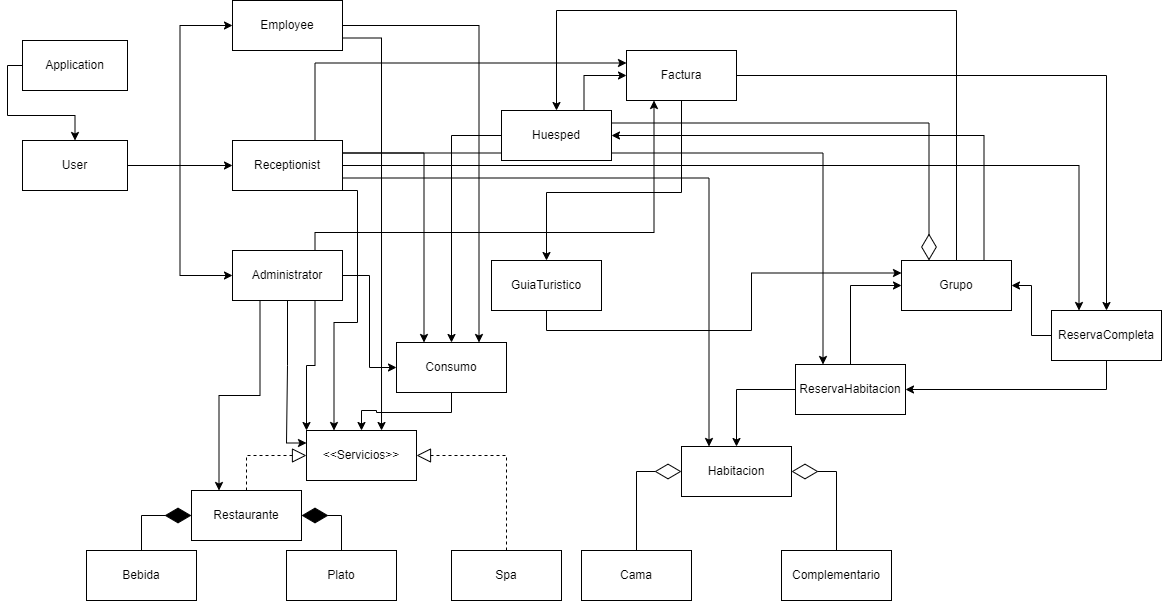

The diagram above was exported from draw.io. Its source (the exported page's mxGraphModel, read from the mxfile embedded in the PNG):
<mxGraphModel dx="1741" dy="996" grid="1" gridSize="10" guides="1" tooltips="1" connect="1" arrows="1" fold="1" page="1" pageScale="1" pageWidth="1169" pageHeight="827" math="0" shadow="0">
  <root>
    <mxCell id="0" />
    <mxCell id="1" parent="0" />
    <mxCell id="cOdYLvpB9WV6i5ERIF6D-251" style="edgeStyle=orthogonalEdgeStyle;rounded=0;orthogonalLoop=1;jettySize=auto;html=1;entryX=0;entryY=0.5;entryDx=0;entryDy=0;" edge="1" parent="1" source="cOdYLvpB9WV6i5ERIF6D-254" target="cOdYLvpB9WV6i5ERIF6D-257">
      <mxGeometry relative="1" as="geometry" />
    </mxCell>
    <mxCell id="cOdYLvpB9WV6i5ERIF6D-252" style="edgeStyle=orthogonalEdgeStyle;rounded=0;orthogonalLoop=1;jettySize=auto;html=1;entryX=0;entryY=0.5;entryDx=0;entryDy=0;" edge="1" parent="1" source="cOdYLvpB9WV6i5ERIF6D-254" target="cOdYLvpB9WV6i5ERIF6D-264">
      <mxGeometry relative="1" as="geometry" />
    </mxCell>
    <mxCell id="cOdYLvpB9WV6i5ERIF6D-253" style="edgeStyle=orthogonalEdgeStyle;rounded=0;orthogonalLoop=1;jettySize=auto;html=1;exitX=1;exitY=0.5;exitDx=0;exitDy=0;entryX=0;entryY=0.5;entryDx=0;entryDy=0;" edge="1" parent="1" source="cOdYLvpB9WV6i5ERIF6D-254" target="cOdYLvpB9WV6i5ERIF6D-270">
      <mxGeometry relative="1" as="geometry" />
    </mxCell>
    <mxCell id="cOdYLvpB9WV6i5ERIF6D-254" value="User" style="html=1;whiteSpace=wrap;" vertex="1" parent="1">
      <mxGeometry x="22" y="254" width="105" height="50" as="geometry" />
    </mxCell>
    <mxCell id="cOdYLvpB9WV6i5ERIF6D-255" style="edgeStyle=orthogonalEdgeStyle;rounded=0;orthogonalLoop=1;jettySize=auto;html=1;exitX=1;exitY=0.5;exitDx=0;exitDy=0;entryX=0.75;entryY=0;entryDx=0;entryDy=0;" edge="1" parent="1" source="cOdYLvpB9WV6i5ERIF6D-257" target="cOdYLvpB9WV6i5ERIF6D-281">
      <mxGeometry relative="1" as="geometry" />
    </mxCell>
    <mxCell id="cOdYLvpB9WV6i5ERIF6D-256" style="edgeStyle=orthogonalEdgeStyle;rounded=0;orthogonalLoop=1;jettySize=auto;html=1;exitX=1;exitY=0.75;exitDx=0;exitDy=0;entryX=0.682;entryY=0;entryDx=0;entryDy=0;entryPerimeter=0;" edge="1" parent="1" source="cOdYLvpB9WV6i5ERIF6D-257" target="cOdYLvpB9WV6i5ERIF6D-271">
      <mxGeometry relative="1" as="geometry" />
    </mxCell>
    <mxCell id="cOdYLvpB9WV6i5ERIF6D-257" value="Employee&lt;br&gt;" style="html=1;whiteSpace=wrap;" vertex="1" parent="1">
      <mxGeometry x="232" y="114" width="110" height="50" as="geometry" />
    </mxCell>
    <mxCell id="cOdYLvpB9WV6i5ERIF6D-258" style="edgeStyle=orthogonalEdgeStyle;rounded=0;orthogonalLoop=1;jettySize=auto;html=1;exitX=1;exitY=0.75;exitDx=0;exitDy=0;entryX=0.25;entryY=0;entryDx=0;entryDy=0;" edge="1" parent="1" source="cOdYLvpB9WV6i5ERIF6D-264" target="cOdYLvpB9WV6i5ERIF6D-282">
      <mxGeometry relative="1" as="geometry" />
    </mxCell>
    <mxCell id="cOdYLvpB9WV6i5ERIF6D-259" style="edgeStyle=orthogonalEdgeStyle;rounded=0;orthogonalLoop=1;jettySize=auto;html=1;exitX=1;exitY=0.5;exitDx=0;exitDy=0;entryX=0.25;entryY=0;entryDx=0;entryDy=0;" edge="1" parent="1" source="cOdYLvpB9WV6i5ERIF6D-264" target="cOdYLvpB9WV6i5ERIF6D-292">
      <mxGeometry relative="1" as="geometry" />
    </mxCell>
    <mxCell id="cOdYLvpB9WV6i5ERIF6D-260" style="edgeStyle=orthogonalEdgeStyle;rounded=0;orthogonalLoop=1;jettySize=auto;html=1;exitX=1;exitY=0.25;exitDx=0;exitDy=0;entryX=0.25;entryY=0;entryDx=0;entryDy=0;" edge="1" parent="1" source="cOdYLvpB9WV6i5ERIF6D-264" target="cOdYLvpB9WV6i5ERIF6D-289">
      <mxGeometry relative="1" as="geometry" />
    </mxCell>
    <mxCell id="cOdYLvpB9WV6i5ERIF6D-261" style="edgeStyle=orthogonalEdgeStyle;rounded=0;orthogonalLoop=1;jettySize=auto;html=1;exitX=0.75;exitY=0;exitDx=0;exitDy=0;entryX=0;entryY=0.25;entryDx=0;entryDy=0;" edge="1" parent="1" source="cOdYLvpB9WV6i5ERIF6D-264" target="cOdYLvpB9WV6i5ERIF6D-303">
      <mxGeometry relative="1" as="geometry" />
    </mxCell>
    <mxCell id="cOdYLvpB9WV6i5ERIF6D-262" style="edgeStyle=orthogonalEdgeStyle;rounded=0;orthogonalLoop=1;jettySize=auto;html=1;exitX=1;exitY=1;exitDx=0;exitDy=0;entryX=0.25;entryY=0;entryDx=0;entryDy=0;" edge="1" parent="1" source="cOdYLvpB9WV6i5ERIF6D-264" target="cOdYLvpB9WV6i5ERIF6D-271">
      <mxGeometry relative="1" as="geometry">
        <Array as="points">
          <mxPoint x="357" y="304" />
          <mxPoint x="357" y="436" />
          <mxPoint x="334" y="436" />
        </Array>
      </mxGeometry>
    </mxCell>
    <mxCell id="cOdYLvpB9WV6i5ERIF6D-263" style="edgeStyle=orthogonalEdgeStyle;rounded=0;orthogonalLoop=1;jettySize=auto;html=1;exitX=1;exitY=0.25;exitDx=0;exitDy=0;entryX=0.25;entryY=0;entryDx=0;entryDy=0;" edge="1" parent="1" source="cOdYLvpB9WV6i5ERIF6D-264" target="cOdYLvpB9WV6i5ERIF6D-281">
      <mxGeometry relative="1" as="geometry" />
    </mxCell>
    <mxCell id="cOdYLvpB9WV6i5ERIF6D-264" value="Receptionist" style="html=1;whiteSpace=wrap;" vertex="1" parent="1">
      <mxGeometry x="232" y="254" width="110" height="50" as="geometry" />
    </mxCell>
    <mxCell id="cOdYLvpB9WV6i5ERIF6D-265" style="edgeStyle=orthogonalEdgeStyle;rounded=0;orthogonalLoop=1;jettySize=auto;html=1;exitX=0.25;exitY=1;exitDx=0;exitDy=0;entryX=0.25;entryY=0;entryDx=0;entryDy=0;" edge="1" parent="1" source="cOdYLvpB9WV6i5ERIF6D-270" target="cOdYLvpB9WV6i5ERIF6D-272">
      <mxGeometry relative="1" as="geometry" />
    </mxCell>
    <mxCell id="cOdYLvpB9WV6i5ERIF6D-266" style="edgeStyle=orthogonalEdgeStyle;rounded=0;orthogonalLoop=1;jettySize=auto;html=1;exitX=0.75;exitY=0;exitDx=0;exitDy=0;entryX=0.25;entryY=1;entryDx=0;entryDy=0;" edge="1" parent="1" source="cOdYLvpB9WV6i5ERIF6D-270" target="cOdYLvpB9WV6i5ERIF6D-303">
      <mxGeometry relative="1" as="geometry">
        <Array as="points">
          <mxPoint x="315" y="346" />
          <mxPoint x="653" y="346" />
        </Array>
      </mxGeometry>
    </mxCell>
    <mxCell id="cOdYLvpB9WV6i5ERIF6D-267" style="edgeStyle=orthogonalEdgeStyle;rounded=0;orthogonalLoop=1;jettySize=auto;html=1;exitX=0.5;exitY=1;exitDx=0;exitDy=0;entryX=0;entryY=0.25;entryDx=0;entryDy=0;" edge="1" parent="1" source="cOdYLvpB9WV6i5ERIF6D-270" target="cOdYLvpB9WV6i5ERIF6D-271">
      <mxGeometry relative="1" as="geometry" />
    </mxCell>
    <mxCell id="cOdYLvpB9WV6i5ERIF6D-268" style="edgeStyle=orthogonalEdgeStyle;rounded=0;orthogonalLoop=1;jettySize=auto;html=1;exitX=0.75;exitY=1;exitDx=0;exitDy=0;entryX=0;entryY=0;entryDx=0;entryDy=0;" edge="1" parent="1" source="cOdYLvpB9WV6i5ERIF6D-270" target="cOdYLvpB9WV6i5ERIF6D-271">
      <mxGeometry relative="1" as="geometry" />
    </mxCell>
    <mxCell id="cOdYLvpB9WV6i5ERIF6D-269" style="edgeStyle=orthogonalEdgeStyle;rounded=0;orthogonalLoop=1;jettySize=auto;html=1;exitX=1;exitY=0.5;exitDx=0;exitDy=0;entryX=0;entryY=0.5;entryDx=0;entryDy=0;" edge="1" parent="1" source="cOdYLvpB9WV6i5ERIF6D-270" target="cOdYLvpB9WV6i5ERIF6D-281">
      <mxGeometry relative="1" as="geometry" />
    </mxCell>
    <mxCell id="cOdYLvpB9WV6i5ERIF6D-270" value="Administrator" style="html=1;whiteSpace=wrap;metaEdit=0;" vertex="1" parent="1">
      <mxGeometry x="232" y="364" width="110" height="50" as="geometry" />
    </mxCell>
    <mxCell id="cOdYLvpB9WV6i5ERIF6D-271" value="&amp;lt;&amp;lt;Servicios&amp;gt;&amp;gt;" style="html=1;whiteSpace=wrap;" vertex="1" parent="1">
      <mxGeometry x="306" y="544" width="110" height="50" as="geometry" />
    </mxCell>
    <mxCell id="cOdYLvpB9WV6i5ERIF6D-272" value="Restaurante" style="html=1;whiteSpace=wrap;" vertex="1" parent="1">
      <mxGeometry x="191" y="604" width="110" height="50" as="geometry" />
    </mxCell>
    <mxCell id="cOdYLvpB9WV6i5ERIF6D-273" value="" style="endArrow=block;dashed=1;endFill=0;endSize=12;html=1;rounded=0;exitX=0.5;exitY=0;exitDx=0;exitDy=0;entryX=0;entryY=0.5;entryDx=0;entryDy=0;edgeStyle=orthogonalEdgeStyle;" edge="1" parent="1" source="cOdYLvpB9WV6i5ERIF6D-272" target="cOdYLvpB9WV6i5ERIF6D-271">
      <mxGeometry width="160" relative="1" as="geometry">
        <mxPoint x="316" y="808" as="sourcePoint" />
        <mxPoint x="476" y="808" as="targetPoint" />
      </mxGeometry>
    </mxCell>
    <mxCell id="cOdYLvpB9WV6i5ERIF6D-274" value="Spa" style="html=1;whiteSpace=wrap;" vertex="1" parent="1">
      <mxGeometry x="451" y="664" width="110" height="50" as="geometry" />
    </mxCell>
    <mxCell id="cOdYLvpB9WV6i5ERIF6D-275" value="" style="endArrow=block;dashed=1;endFill=0;endSize=12;html=1;rounded=0;exitX=0.5;exitY=0;exitDx=0;exitDy=0;entryX=1;entryY=0.5;entryDx=0;entryDy=0;edgeStyle=orthogonalEdgeStyle;" edge="1" parent="1" source="cOdYLvpB9WV6i5ERIF6D-274" target="cOdYLvpB9WV6i5ERIF6D-271">
      <mxGeometry width="160" relative="1" as="geometry">
        <mxPoint x="496" y="660.5" as="sourcePoint" />
        <mxPoint x="571" y="585.5" as="targetPoint" />
      </mxGeometry>
    </mxCell>
    <mxCell id="cOdYLvpB9WV6i5ERIF6D-276" value="Bebida" style="html=1;whiteSpace=wrap;" vertex="1" parent="1">
      <mxGeometry x="86" y="664" width="110" height="50" as="geometry" />
    </mxCell>
    <mxCell id="cOdYLvpB9WV6i5ERIF6D-277" value="" style="endArrow=diamondThin;endFill=1;endSize=24;html=1;rounded=0;entryX=0;entryY=0.5;entryDx=0;entryDy=0;exitX=0.5;exitY=0;exitDx=0;exitDy=0;edgeStyle=orthogonalEdgeStyle;" edge="1" parent="1" source="cOdYLvpB9WV6i5ERIF6D-276" target="cOdYLvpB9WV6i5ERIF6D-272">
      <mxGeometry width="160" relative="1" as="geometry">
        <mxPoint x="6" y="728" as="sourcePoint" />
        <mxPoint x="166" y="728" as="targetPoint" />
      </mxGeometry>
    </mxCell>
    <mxCell id="cOdYLvpB9WV6i5ERIF6D-278" value="Plato" style="html=1;whiteSpace=wrap;" vertex="1" parent="1">
      <mxGeometry x="286" y="664" width="110" height="50" as="geometry" />
    </mxCell>
    <mxCell id="cOdYLvpB9WV6i5ERIF6D-279" value="" style="endArrow=diamondThin;endFill=1;endSize=24;html=1;rounded=0;entryX=1;entryY=0.5;entryDx=0;entryDy=0;exitX=0.5;exitY=0;exitDx=0;exitDy=0;edgeStyle=orthogonalEdgeStyle;" edge="1" parent="1" source="cOdYLvpB9WV6i5ERIF6D-278" target="cOdYLvpB9WV6i5ERIF6D-272">
      <mxGeometry width="160" relative="1" as="geometry">
        <mxPoint x="131" y="815" as="sourcePoint" />
        <mxPoint x="186" y="733" as="targetPoint" />
      </mxGeometry>
    </mxCell>
    <mxCell id="cOdYLvpB9WV6i5ERIF6D-280" style="edgeStyle=orthogonalEdgeStyle;rounded=0;orthogonalLoop=1;jettySize=auto;html=1;exitX=0.5;exitY=1;exitDx=0;exitDy=0;entryX=0.5;entryY=0;entryDx=0;entryDy=0;" edge="1" parent="1" source="cOdYLvpB9WV6i5ERIF6D-281" target="cOdYLvpB9WV6i5ERIF6D-271">
      <mxGeometry relative="1" as="geometry" />
    </mxCell>
    <mxCell id="cOdYLvpB9WV6i5ERIF6D-281" value="Consumo&lt;br&gt;" style="html=1;whiteSpace=wrap;" vertex="1" parent="1">
      <mxGeometry x="396" y="456" width="110" height="50" as="geometry" />
    </mxCell>
    <mxCell id="cOdYLvpB9WV6i5ERIF6D-282" value="Habitacion" style="html=1;whiteSpace=wrap;" vertex="1" parent="1">
      <mxGeometry x="681" y="560" width="110" height="50" as="geometry" />
    </mxCell>
    <mxCell id="cOdYLvpB9WV6i5ERIF6D-283" value="Cama" style="html=1;whiteSpace=wrap;" vertex="1" parent="1">
      <mxGeometry x="581" y="664" width="110" height="50" as="geometry" />
    </mxCell>
    <mxCell id="cOdYLvpB9WV6i5ERIF6D-284" value="Complementario" style="html=1;whiteSpace=wrap;" vertex="1" parent="1">
      <mxGeometry x="781" y="664" width="110" height="50" as="geometry" />
    </mxCell>
    <mxCell id="cOdYLvpB9WV6i5ERIF6D-285" value="" style="endArrow=diamondThin;endFill=0;endSize=24;html=1;rounded=0;entryX=0;entryY=0.5;entryDx=0;entryDy=0;exitX=0.5;exitY=0;exitDx=0;exitDy=0;edgeStyle=orthogonalEdgeStyle;" edge="1" parent="1" source="cOdYLvpB9WV6i5ERIF6D-283" target="cOdYLvpB9WV6i5ERIF6D-282">
      <mxGeometry width="160" relative="1" as="geometry">
        <mxPoint x="431" y="580" as="sourcePoint" />
        <mxPoint x="591" y="580" as="targetPoint" />
      </mxGeometry>
    </mxCell>
    <mxCell id="cOdYLvpB9WV6i5ERIF6D-286" value="" style="endArrow=diamondThin;endFill=0;endSize=24;html=1;rounded=0;entryX=1;entryY=0.5;entryDx=0;entryDy=0;edgeStyle=orthogonalEdgeStyle;" edge="1" parent="1" source="cOdYLvpB9WV6i5ERIF6D-284" target="cOdYLvpB9WV6i5ERIF6D-282">
      <mxGeometry width="160" relative="1" as="geometry">
        <mxPoint x="646" y="674" as="sourcePoint" />
        <mxPoint x="721" y="595" as="targetPoint" />
      </mxGeometry>
    </mxCell>
    <mxCell id="cOdYLvpB9WV6i5ERIF6D-287" style="edgeStyle=orthogonalEdgeStyle;rounded=0;orthogonalLoop=1;jettySize=auto;html=1;exitX=0;exitY=0.5;exitDx=0;exitDy=0;entryX=0.5;entryY=0;entryDx=0;entryDy=0;" edge="1" parent="1" source="cOdYLvpB9WV6i5ERIF6D-289" target="cOdYLvpB9WV6i5ERIF6D-282">
      <mxGeometry relative="1" as="geometry" />
    </mxCell>
    <mxCell id="cOdYLvpB9WV6i5ERIF6D-288" style="edgeStyle=orthogonalEdgeStyle;rounded=0;orthogonalLoop=1;jettySize=auto;html=1;exitX=0.5;exitY=0;exitDx=0;exitDy=0;entryX=0;entryY=0.5;entryDx=0;entryDy=0;" edge="1" parent="1" source="cOdYLvpB9WV6i5ERIF6D-289" target="cOdYLvpB9WV6i5ERIF6D-295">
      <mxGeometry relative="1" as="geometry" />
    </mxCell>
    <mxCell id="cOdYLvpB9WV6i5ERIF6D-289" value="ReservaHabitacion" style="html=1;whiteSpace=wrap;" vertex="1" parent="1">
      <mxGeometry x="795" y="478" width="110" height="50" as="geometry" />
    </mxCell>
    <mxCell id="cOdYLvpB9WV6i5ERIF6D-290" style="edgeStyle=orthogonalEdgeStyle;rounded=0;orthogonalLoop=1;jettySize=auto;html=1;exitX=0.5;exitY=1;exitDx=0;exitDy=0;entryX=1;entryY=0.5;entryDx=0;entryDy=0;" edge="1" parent="1" source="cOdYLvpB9WV6i5ERIF6D-292" target="cOdYLvpB9WV6i5ERIF6D-289">
      <mxGeometry relative="1" as="geometry" />
    </mxCell>
    <mxCell id="cOdYLvpB9WV6i5ERIF6D-291" style="edgeStyle=orthogonalEdgeStyle;rounded=0;orthogonalLoop=1;jettySize=auto;html=1;exitX=0;exitY=0.5;exitDx=0;exitDy=0;entryX=1;entryY=0.5;entryDx=0;entryDy=0;" edge="1" parent="1" source="cOdYLvpB9WV6i5ERIF6D-292" target="cOdYLvpB9WV6i5ERIF6D-295">
      <mxGeometry relative="1" as="geometry" />
    </mxCell>
    <mxCell id="cOdYLvpB9WV6i5ERIF6D-292" value="ReservaCompleta" style="html=1;whiteSpace=wrap;" vertex="1" parent="1">
      <mxGeometry x="1051" y="424" width="110" height="50" as="geometry" />
    </mxCell>
    <mxCell id="cOdYLvpB9WV6i5ERIF6D-293" style="edgeStyle=orthogonalEdgeStyle;rounded=0;orthogonalLoop=1;jettySize=auto;html=1;exitX=0.5;exitY=0;exitDx=0;exitDy=0;entryX=0.5;entryY=0;entryDx=0;entryDy=0;elbow=vertical;" edge="1" parent="1" source="cOdYLvpB9WV6i5ERIF6D-295" target="cOdYLvpB9WV6i5ERIF6D-300">
      <mxGeometry relative="1" as="geometry">
        <Array as="points">
          <mxPoint x="956" y="124" />
          <mxPoint x="556" y="124" />
        </Array>
      </mxGeometry>
    </mxCell>
    <mxCell id="cOdYLvpB9WV6i5ERIF6D-294" style="edgeStyle=orthogonalEdgeStyle;rounded=0;orthogonalLoop=1;jettySize=auto;html=1;exitX=0.75;exitY=0;exitDx=0;exitDy=0;entryX=1;entryY=0.5;entryDx=0;entryDy=0;" edge="1" parent="1" source="cOdYLvpB9WV6i5ERIF6D-295" target="cOdYLvpB9WV6i5ERIF6D-300">
      <mxGeometry relative="1" as="geometry" />
    </mxCell>
    <mxCell id="cOdYLvpB9WV6i5ERIF6D-295" value="Grupo&lt;br&gt;" style="html=1;whiteSpace=wrap;" vertex="1" parent="1">
      <mxGeometry x="901" y="374" width="110" height="50" as="geometry" />
    </mxCell>
    <mxCell id="cOdYLvpB9WV6i5ERIF6D-296" style="edgeStyle=orthogonalEdgeStyle;rounded=0;orthogonalLoop=1;jettySize=auto;html=1;exitX=0.5;exitY=1;exitDx=0;exitDy=0;entryX=0;entryY=0.25;entryDx=0;entryDy=0;" edge="1" parent="1" source="cOdYLvpB9WV6i5ERIF6D-297" target="cOdYLvpB9WV6i5ERIF6D-295">
      <mxGeometry relative="1" as="geometry" />
    </mxCell>
    <mxCell id="cOdYLvpB9WV6i5ERIF6D-297" value="GuiaTuristico" style="html=1;whiteSpace=wrap;" vertex="1" parent="1">
      <mxGeometry x="491" y="374" width="110" height="50" as="geometry" />
    </mxCell>
    <mxCell id="cOdYLvpB9WV6i5ERIF6D-298" style="edgeStyle=orthogonalEdgeStyle;rounded=0;orthogonalLoop=1;jettySize=auto;html=1;exitX=0;exitY=0.5;exitDx=0;exitDy=0;entryX=0.5;entryY=0;entryDx=0;entryDy=0;" edge="1" parent="1" source="cOdYLvpB9WV6i5ERIF6D-300" target="cOdYLvpB9WV6i5ERIF6D-281">
      <mxGeometry relative="1" as="geometry" />
    </mxCell>
    <mxCell id="cOdYLvpB9WV6i5ERIF6D-299" style="edgeStyle=orthogonalEdgeStyle;rounded=0;orthogonalLoop=1;jettySize=auto;html=1;exitX=0.75;exitY=0;exitDx=0;exitDy=0;entryX=0;entryY=0.5;entryDx=0;entryDy=0;" edge="1" parent="1" source="cOdYLvpB9WV6i5ERIF6D-300" target="cOdYLvpB9WV6i5ERIF6D-303">
      <mxGeometry relative="1" as="geometry" />
    </mxCell>
    <mxCell id="cOdYLvpB9WV6i5ERIF6D-300" value="Huesped" style="html=1;whiteSpace=wrap;" vertex="1" parent="1">
      <mxGeometry x="501" y="224" width="110" height="50" as="geometry" />
    </mxCell>
    <mxCell id="cOdYLvpB9WV6i5ERIF6D-301" style="edgeStyle=orthogonalEdgeStyle;rounded=0;orthogonalLoop=1;jettySize=auto;html=1;exitX=0.5;exitY=1;exitDx=0;exitDy=0;entryX=0.5;entryY=0;entryDx=0;entryDy=0;" edge="1" parent="1" source="cOdYLvpB9WV6i5ERIF6D-303" target="cOdYLvpB9WV6i5ERIF6D-297">
      <mxGeometry relative="1" as="geometry">
        <Array as="points">
          <mxPoint x="681" y="306" />
          <mxPoint x="546" y="306" />
        </Array>
      </mxGeometry>
    </mxCell>
    <mxCell id="cOdYLvpB9WV6i5ERIF6D-302" style="edgeStyle=orthogonalEdgeStyle;rounded=0;orthogonalLoop=1;jettySize=auto;html=1;exitX=1;exitY=0.5;exitDx=0;exitDy=0;entryX=0.5;entryY=0;entryDx=0;entryDy=0;" edge="1" parent="1" source="cOdYLvpB9WV6i5ERIF6D-303" target="cOdYLvpB9WV6i5ERIF6D-292">
      <mxGeometry relative="1" as="geometry" />
    </mxCell>
    <mxCell id="cOdYLvpB9WV6i5ERIF6D-303" value="Factura" style="html=1;whiteSpace=wrap;" vertex="1" parent="1">
      <mxGeometry x="626" y="164" width="110" height="50" as="geometry" />
    </mxCell>
    <mxCell id="cOdYLvpB9WV6i5ERIF6D-304" value="" style="endArrow=diamondThin;endFill=0;endSize=24;html=1;rounded=0;exitX=1;exitY=0.25;exitDx=0;exitDy=0;entryX=0.25;entryY=0;entryDx=0;entryDy=0;edgeStyle=orthogonalEdgeStyle;" edge="1" parent="1" source="cOdYLvpB9WV6i5ERIF6D-300" target="cOdYLvpB9WV6i5ERIF6D-295">
      <mxGeometry width="160" relative="1" as="geometry">
        <mxPoint x="766" y="254" as="sourcePoint" />
        <mxPoint x="926" y="254" as="targetPoint" />
      </mxGeometry>
    </mxCell>
    <mxCell id="cOdYLvpB9WV6i5ERIF6D-305" style="edgeStyle=orthogonalEdgeStyle;rounded=0;orthogonalLoop=1;jettySize=auto;html=1;exitX=0;exitY=0.5;exitDx=0;exitDy=0;entryX=0.5;entryY=0;entryDx=0;entryDy=0;" edge="1" parent="1" source="cOdYLvpB9WV6i5ERIF6D-306" target="cOdYLvpB9WV6i5ERIF6D-254">
      <mxGeometry relative="1" as="geometry">
        <Array as="points">
          <mxPoint x="7" y="179" />
          <mxPoint x="7" y="229" />
          <mxPoint x="74" y="229" />
        </Array>
      </mxGeometry>
    </mxCell>
    <mxCell id="cOdYLvpB9WV6i5ERIF6D-306" value="Application" style="html=1;whiteSpace=wrap;" vertex="1" parent="1">
      <mxGeometry x="22" y="154" width="105" height="50" as="geometry" />
    </mxCell>
  </root>
</mxGraphModel>